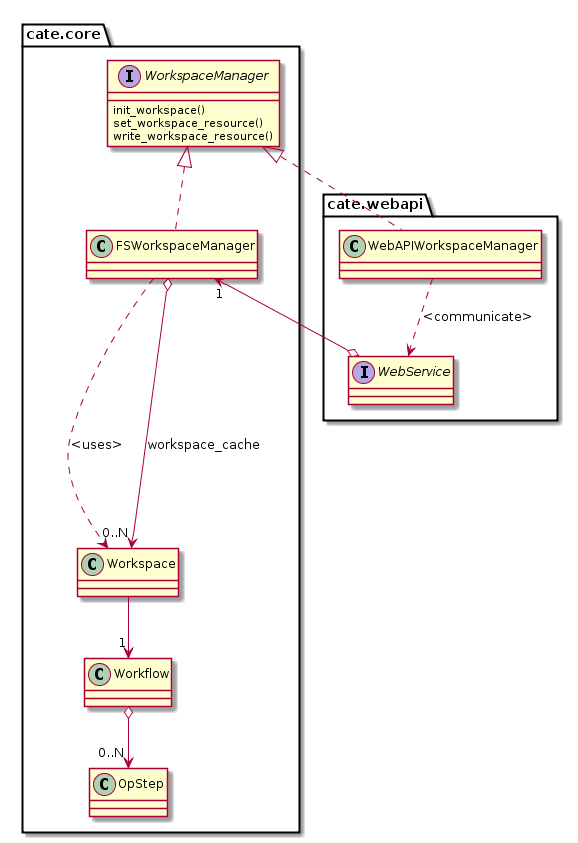

The diagram above was rendered by PlantUML. Its source (embedded in the PNG):
@startuml

interface cate.core.WorkspaceManager {
    init_workspace()
    set_workspace_resource()
    write_workspace_resource()
}

class cate.core.FSWorkspaceManager implements cate.core.WorkspaceManager {
}

class cate.webapi.WebAPIWorkspaceManager implements cate.core.WorkspaceManager {
}

interface cate.webapi.WebService {
}

class cate.core.Workspace {
}



cate.webapi.WebAPIWorkspaceManager ..> cate.webapi.WebService: <communicate>
cate.core.FSWorkspaceManager ..--> cate.core.Workspace: <uses>
cate.core.FSWorkspaceManager o--> "0..N" cate.core.Workspace: workspace_cache
cate.webapi.WebService o--> "1" cate.core.FSWorkspaceManager
cate.core.Workspace --> "1" cate.core.Workflow
cate.core.Workflow o--> "0..N" cate.core.OpStep

@enduml